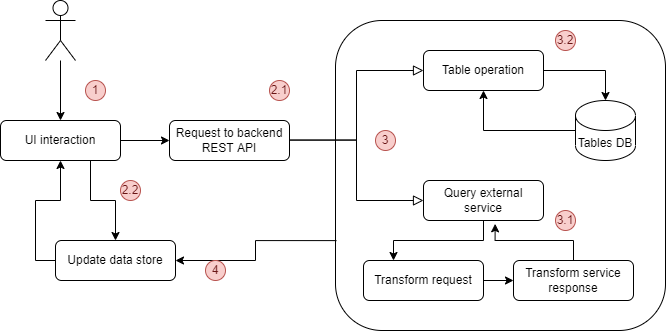

The diagram above was exported from draw.io. Its source (the exported page's mxGraphModel, read from the mxfile embedded in the PNG):
<mxGraphModel dx="1185" dy="588" grid="1" gridSize="10" guides="1" tooltips="1" connect="1" arrows="1" fold="1" page="1" pageScale="1" pageWidth="827" pageHeight="1169" math="0" shadow="0">
  <root>
    <mxCell id="WIyWlLk6GJQsqaUBKTNV-0" />
    <mxCell id="WIyWlLk6GJQsqaUBKTNV-1" parent="WIyWlLk6GJQsqaUBKTNV-0" />
    <mxCell id="0tAoTWJesYUdL6mc30Fo-32" value="" style="rounded=1;whiteSpace=wrap;html=1;fillColor=none;" vertex="1" parent="WIyWlLk6GJQsqaUBKTNV-1">
      <mxGeometry x="460" y="60" width="330" height="310" as="geometry" />
    </mxCell>
    <mxCell id="0tAoTWJesYUdL6mc30Fo-35" style="edgeStyle=orthogonalEdgeStyle;rounded=0;orthogonalLoop=1;jettySize=auto;html=1;exitX=0.003;exitY=0.71;exitDx=0;exitDy=0;entryX=1;entryY=0.5;entryDx=0;entryDy=0;exitPerimeter=0;" edge="1" parent="WIyWlLk6GJQsqaUBKTNV-1" source="0tAoTWJesYUdL6mc30Fo-32" target="0tAoTWJesYUdL6mc30Fo-33">
      <mxGeometry relative="1" as="geometry" />
    </mxCell>
    <mxCell id="0tAoTWJesYUdL6mc30Fo-3" value="" style="shape=umlActor;verticalLabelPosition=bottom;verticalAlign=top;html=1;outlineConnect=0;" vertex="1" parent="WIyWlLk6GJQsqaUBKTNV-1">
      <mxGeometry x="170" y="40" width="30" height="60" as="geometry" />
    </mxCell>
    <mxCell id="0tAoTWJesYUdL6mc30Fo-38" style="edgeStyle=orthogonalEdgeStyle;rounded=0;orthogonalLoop=1;jettySize=auto;html=1;exitX=1;exitY=0.5;exitDx=0;exitDy=0;entryX=0;entryY=0.5;entryDx=0;entryDy=0;" edge="1" parent="WIyWlLk6GJQsqaUBKTNV-1" source="0tAoTWJesYUdL6mc30Fo-10" target="0tAoTWJesYUdL6mc30Fo-13">
      <mxGeometry relative="1" as="geometry" />
    </mxCell>
    <mxCell id="0tAoTWJesYUdL6mc30Fo-39" style="edgeStyle=orthogonalEdgeStyle;rounded=0;orthogonalLoop=1;jettySize=auto;html=1;entryX=0.5;entryY=0;entryDx=0;entryDy=0;" edge="1" parent="WIyWlLk6GJQsqaUBKTNV-1" source="0tAoTWJesYUdL6mc30Fo-3" target="0tAoTWJesYUdL6mc30Fo-10">
      <mxGeometry relative="1" as="geometry" />
    </mxCell>
    <mxCell id="0tAoTWJesYUdL6mc30Fo-51" style="edgeStyle=orthogonalEdgeStyle;rounded=0;orthogonalLoop=1;jettySize=auto;html=1;exitX=0.75;exitY=1;exitDx=0;exitDy=0;" edge="1" parent="WIyWlLk6GJQsqaUBKTNV-1" source="0tAoTWJesYUdL6mc30Fo-10" target="0tAoTWJesYUdL6mc30Fo-33">
      <mxGeometry relative="1" as="geometry" />
    </mxCell>
    <mxCell id="0tAoTWJesYUdL6mc30Fo-10" value="UI interaction" style="rounded=1;whiteSpace=wrap;html=1;fontSize=12;glass=0;strokeWidth=1;shadow=0;" vertex="1" parent="WIyWlLk6GJQsqaUBKTNV-1">
      <mxGeometry x="125" y="160" width="120" height="40" as="geometry" />
    </mxCell>
    <mxCell id="0tAoTWJesYUdL6mc30Fo-13" value="Request to backend REST API" style="rounded=1;whiteSpace=wrap;html=1;fontSize=12;glass=0;strokeWidth=1;shadow=0;" vertex="1" parent="WIyWlLk6GJQsqaUBKTNV-1">
      <mxGeometry x="294" y="160" width="120" height="40" as="geometry" />
    </mxCell>
    <mxCell id="0tAoTWJesYUdL6mc30Fo-42" style="edgeStyle=orthogonalEdgeStyle;rounded=0;orthogonalLoop=1;jettySize=auto;html=1;exitX=1;exitY=0.5;exitDx=0;exitDy=0;" edge="1" parent="WIyWlLk6GJQsqaUBKTNV-1" source="0tAoTWJesYUdL6mc30Fo-18" target="0tAoTWJesYUdL6mc30Fo-40">
      <mxGeometry relative="1" as="geometry" />
    </mxCell>
    <mxCell id="0tAoTWJesYUdL6mc30Fo-18" value="Table operation" style="rounded=1;whiteSpace=wrap;html=1;fontSize=12;glass=0;strokeWidth=1;shadow=0;" vertex="1" parent="WIyWlLk6GJQsqaUBKTNV-1">
      <mxGeometry x="548" y="90" width="120" height="40" as="geometry" />
    </mxCell>
    <mxCell id="0tAoTWJesYUdL6mc30Fo-28" style="edgeStyle=orthogonalEdgeStyle;rounded=0;orthogonalLoop=1;jettySize=auto;html=1;exitX=0.5;exitY=1;exitDx=0;exitDy=0;entryX=0.25;entryY=0;entryDx=0;entryDy=0;" edge="1" parent="WIyWlLk6GJQsqaUBKTNV-1" source="0tAoTWJesYUdL6mc30Fo-19" target="0tAoTWJesYUdL6mc30Fo-25">
      <mxGeometry relative="1" as="geometry" />
    </mxCell>
    <mxCell id="0tAoTWJesYUdL6mc30Fo-19" value="Query external service" style="rounded=1;whiteSpace=wrap;html=1;fontSize=12;glass=0;strokeWidth=1;shadow=0;" vertex="1" parent="WIyWlLk6GJQsqaUBKTNV-1">
      <mxGeometry x="548" y="220" width="120" height="40" as="geometry" />
    </mxCell>
    <mxCell id="0tAoTWJesYUdL6mc30Fo-22" value="" style="rounded=0;html=1;jettySize=auto;orthogonalLoop=1;fontSize=11;endArrow=block;endFill=0;endSize=8;strokeWidth=1;shadow=0;labelBackgroundColor=none;edgeStyle=orthogonalEdgeStyle;exitX=1;exitY=0.5;exitDx=0;exitDy=0;entryX=0;entryY=0.5;entryDx=0;entryDy=0;" edge="1" parent="WIyWlLk6GJQsqaUBKTNV-1" target="0tAoTWJesYUdL6mc30Fo-18">
      <mxGeometry relative="1" as="geometry">
        <mxPoint x="414" y="179.58" as="sourcePoint" />
        <mxPoint x="463" y="179.58" as="targetPoint" />
        <Array as="points" />
      </mxGeometry>
    </mxCell>
    <mxCell id="0tAoTWJesYUdL6mc30Fo-24" value="" style="rounded=0;html=1;jettySize=auto;orthogonalLoop=1;fontSize=11;endArrow=block;endFill=0;endSize=8;strokeWidth=1;shadow=0;labelBackgroundColor=none;edgeStyle=orthogonalEdgeStyle;exitX=1;exitY=0.5;exitDx=0;exitDy=0;entryX=0;entryY=0.5;entryDx=0;entryDy=0;" edge="1" parent="WIyWlLk6GJQsqaUBKTNV-1" target="0tAoTWJesYUdL6mc30Fo-19">
      <mxGeometry relative="1" as="geometry">
        <mxPoint x="414" y="179.58" as="sourcePoint" />
        <mxPoint x="463" y="179.58" as="targetPoint" />
        <Array as="points" />
      </mxGeometry>
    </mxCell>
    <mxCell id="0tAoTWJesYUdL6mc30Fo-30" style="edgeStyle=orthogonalEdgeStyle;rounded=0;orthogonalLoop=1;jettySize=auto;html=1;exitX=1;exitY=0.5;exitDx=0;exitDy=0;entryX=0;entryY=0.5;entryDx=0;entryDy=0;" edge="1" parent="WIyWlLk6GJQsqaUBKTNV-1" source="0tAoTWJesYUdL6mc30Fo-25" target="0tAoTWJesYUdL6mc30Fo-29">
      <mxGeometry relative="1" as="geometry" />
    </mxCell>
    <mxCell id="0tAoTWJesYUdL6mc30Fo-25" value="Transform request" style="rounded=1;whiteSpace=wrap;html=1;fontSize=12;glass=0;strokeWidth=1;shadow=0;" vertex="1" parent="WIyWlLk6GJQsqaUBKTNV-1">
      <mxGeometry x="488" y="300" width="120" height="40" as="geometry" />
    </mxCell>
    <mxCell id="0tAoTWJesYUdL6mc30Fo-31" style="edgeStyle=orthogonalEdgeStyle;rounded=0;orthogonalLoop=1;jettySize=auto;html=1;exitX=0.5;exitY=0;exitDx=0;exitDy=0;entryX=0.597;entryY=1.083;entryDx=0;entryDy=0;entryPerimeter=0;" edge="1" parent="WIyWlLk6GJQsqaUBKTNV-1" source="0tAoTWJesYUdL6mc30Fo-29" target="0tAoTWJesYUdL6mc30Fo-19">
      <mxGeometry relative="1" as="geometry" />
    </mxCell>
    <mxCell id="0tAoTWJesYUdL6mc30Fo-29" value="Transform service response" style="rounded=1;whiteSpace=wrap;html=1;fontSize=12;glass=0;strokeWidth=1;shadow=0;" vertex="1" parent="WIyWlLk6GJQsqaUBKTNV-1">
      <mxGeometry x="638" y="300" width="120" height="40" as="geometry" />
    </mxCell>
    <mxCell id="0tAoTWJesYUdL6mc30Fo-36" style="edgeStyle=orthogonalEdgeStyle;rounded=0;orthogonalLoop=1;jettySize=auto;html=1;exitX=0;exitY=0.5;exitDx=0;exitDy=0;entryX=0.5;entryY=1;entryDx=0;entryDy=0;" edge="1" parent="WIyWlLk6GJQsqaUBKTNV-1" source="0tAoTWJesYUdL6mc30Fo-33" target="0tAoTWJesYUdL6mc30Fo-10">
      <mxGeometry relative="1" as="geometry" />
    </mxCell>
    <mxCell id="0tAoTWJesYUdL6mc30Fo-33" value="Update data store" style="rounded=1;whiteSpace=wrap;html=1;fontSize=12;glass=0;strokeWidth=1;shadow=0;" vertex="1" parent="WIyWlLk6GJQsqaUBKTNV-1">
      <mxGeometry x="180" y="280" width="120" height="40" as="geometry" />
    </mxCell>
    <mxCell id="0tAoTWJesYUdL6mc30Fo-43" style="edgeStyle=orthogonalEdgeStyle;rounded=0;orthogonalLoop=1;jettySize=auto;html=1;exitX=0;exitY=0.5;exitDx=0;exitDy=0;exitPerimeter=0;entryX=0.5;entryY=1;entryDx=0;entryDy=0;" edge="1" parent="WIyWlLk6GJQsqaUBKTNV-1" source="0tAoTWJesYUdL6mc30Fo-40" target="0tAoTWJesYUdL6mc30Fo-18">
      <mxGeometry relative="1" as="geometry" />
    </mxCell>
    <mxCell id="0tAoTWJesYUdL6mc30Fo-40" value="Tables DB" style="shape=cylinder3;whiteSpace=wrap;html=1;boundedLbl=1;backgroundOutline=1;size=15;fillColor=none;" vertex="1" parent="WIyWlLk6GJQsqaUBKTNV-1">
      <mxGeometry x="700" y="140" width="60" height="60" as="geometry" />
    </mxCell>
    <mxCell id="0tAoTWJesYUdL6mc30Fo-44" value="&lt;font color=&quot;#691515&quot;&gt;1&lt;/font&gt;" style="ellipse;whiteSpace=wrap;html=1;fillColor=#f8cecc;strokeColor=#b85450;" vertex="1" parent="WIyWlLk6GJQsqaUBKTNV-1">
      <mxGeometry x="210" y="120" width="20" height="20" as="geometry" />
    </mxCell>
    <mxCell id="0tAoTWJesYUdL6mc30Fo-45" value="&lt;font color=&quot;#691515&quot;&gt;2.1&lt;/font&gt;" style="ellipse;whiteSpace=wrap;html=1;fillColor=#f8cecc;strokeColor=#b85450;" vertex="1" parent="WIyWlLk6GJQsqaUBKTNV-1">
      <mxGeometry x="394" y="120" width="20" height="20" as="geometry" />
    </mxCell>
    <mxCell id="0tAoTWJesYUdL6mc30Fo-46" value="&lt;font color=&quot;#691515&quot;&gt;3&lt;/font&gt;" style="ellipse;whiteSpace=wrap;html=1;fillColor=#f8cecc;strokeColor=#b85450;" vertex="1" parent="WIyWlLk6GJQsqaUBKTNV-1">
      <mxGeometry x="500" y="170" width="20" height="20" as="geometry" />
    </mxCell>
    <mxCell id="0tAoTWJesYUdL6mc30Fo-47" value="&lt;font color=&quot;#691515&quot;&gt;3.1&lt;/font&gt;" style="ellipse;whiteSpace=wrap;html=1;fillColor=#f8cecc;strokeColor=#b85450;" vertex="1" parent="WIyWlLk6GJQsqaUBKTNV-1">
      <mxGeometry x="680" y="250" width="20" height="20" as="geometry" />
    </mxCell>
    <mxCell id="0tAoTWJesYUdL6mc30Fo-48" value="&lt;font color=&quot;#691515&quot;&gt;3.2&lt;/font&gt;" style="ellipse;whiteSpace=wrap;html=1;fillColor=#f8cecc;strokeColor=#b85450;" vertex="1" parent="WIyWlLk6GJQsqaUBKTNV-1">
      <mxGeometry x="680" y="70" width="20" height="20" as="geometry" />
    </mxCell>
    <mxCell id="0tAoTWJesYUdL6mc30Fo-49" value="&lt;font color=&quot;#691515&quot;&gt;4&lt;/font&gt;" style="ellipse;whiteSpace=wrap;html=1;fillColor=#f8cecc;strokeColor=#b85450;" vertex="1" parent="WIyWlLk6GJQsqaUBKTNV-1">
      <mxGeometry x="330" y="300" width="20" height="20" as="geometry" />
    </mxCell>
    <mxCell id="0tAoTWJesYUdL6mc30Fo-52" value="&lt;font color=&quot;#691515&quot;&gt;2.2&lt;br&gt;&lt;/font&gt;" style="ellipse;whiteSpace=wrap;html=1;fillColor=#f8cecc;strokeColor=#b85450;" vertex="1" parent="WIyWlLk6GJQsqaUBKTNV-1">
      <mxGeometry x="245" y="220" width="20" height="20" as="geometry" />
    </mxCell>
  </root>
</mxGraphModel>